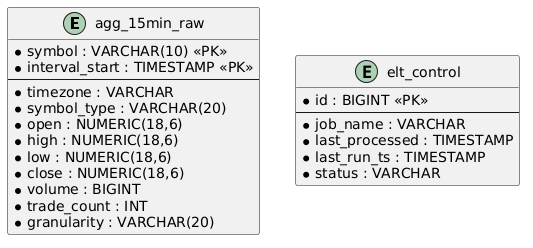

The diagram above was rendered by PlantUML. Its source (embedded in the PNG):
@startuml
entity "agg_15min_raw" {
    * symbol : VARCHAR(10) <<PK>>
    * interval_start : TIMESTAMP <<PK>>
--
    * timezone : VARCHAR
    * symbol_type : VARCHAR(20)
    * open : NUMERIC(18,6)
    * high : NUMERIC(18,6)
    * low : NUMERIC(18,6)
    * close : NUMERIC(18,6)
    * volume : BIGINT
    * trade_count : INT
    * granularity : VARCHAR(20)
}

entity "elt_control" {
    * id : BIGINT <<PK>>
--
    * job_name : VARCHAR
    * last_processed : TIMESTAMP
    * last_run_ts : TIMESTAMP
    * status : VARCHAR
}
@enduml